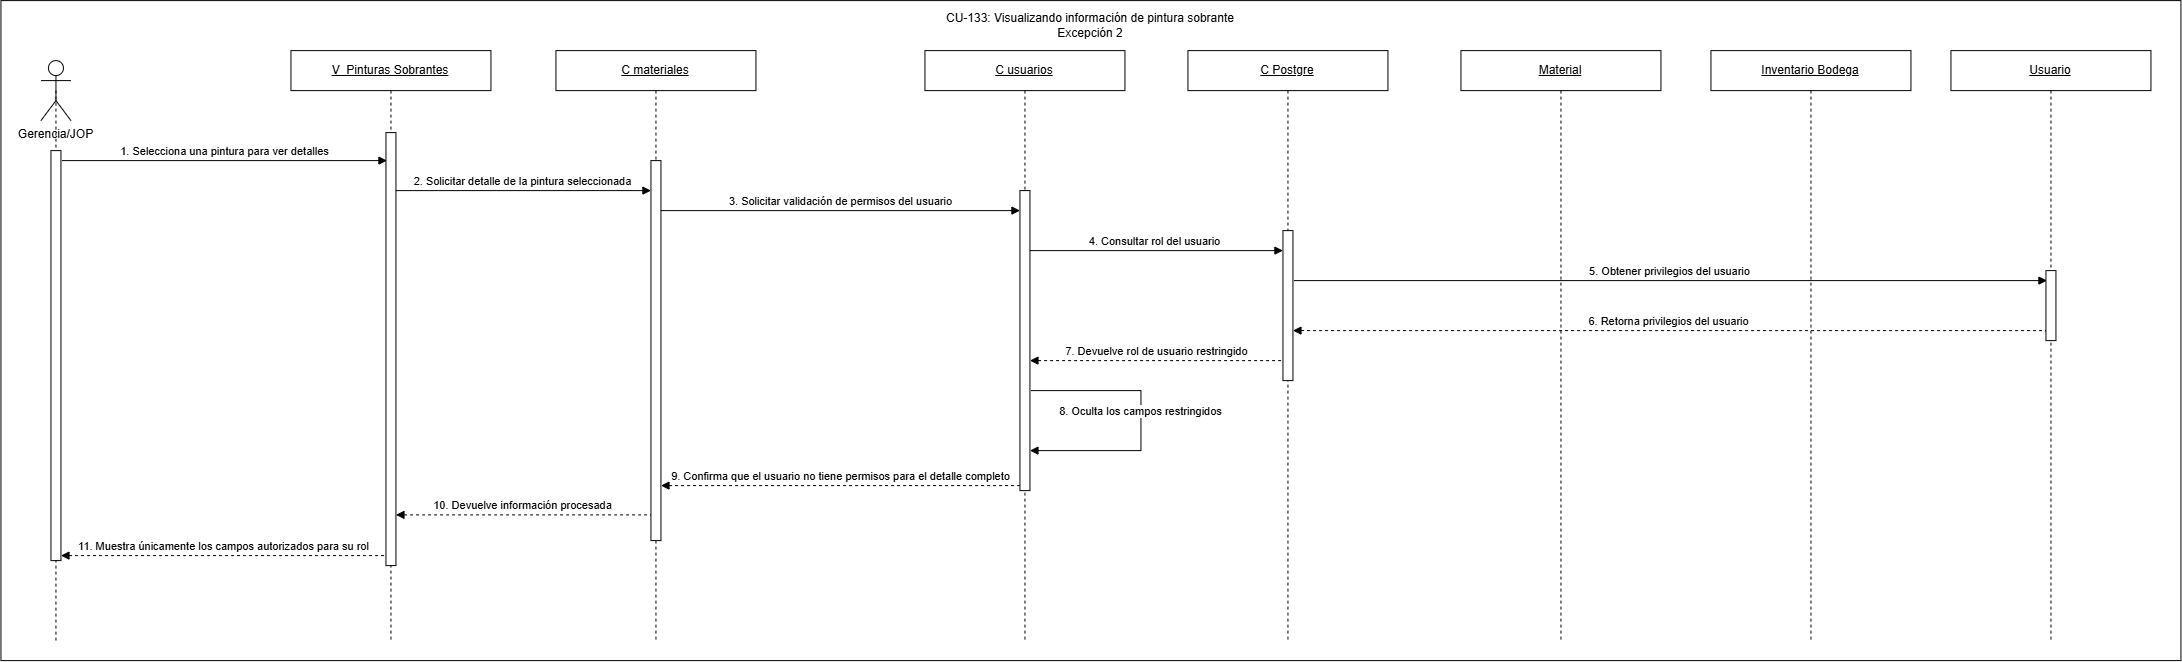

The diagram above was exported from draw.io. Its source (the exported page's mxGraphModel, read from the mxfile embedded in the PNG):
<mxGraphModel dx="1500" dy="1324" grid="1" gridSize="10" guides="1" tooltips="1" connect="1" arrows="1" fold="1" page="1" pageScale="1" pageWidth="827" pageHeight="1169" math="0" shadow="0">
  <root>
    <mxCell id="0" />
    <mxCell id="1" parent="0" />
    <mxCell id="qPVIv6QMnkqlQz6s9-ST-2" parent="1" style="rounded=0;whiteSpace=wrap;html=1;" value="" vertex="1">
      <mxGeometry height="660" width="2180" x="120" y="360" as="geometry" />
    </mxCell>
    <mxCell id="A8Cq7vUQLAsJLfA57WDw-41" edge="1" parent="1" style="rounded=0;orthogonalLoop=1;jettySize=auto;html=1;exitX=0.5;exitY=0.5;exitDx=0;exitDy=0;exitPerimeter=0;endArrow=none;endFill=0;dashed=1;" target="A8Cq7vUQLAsJLfA57WDw-42" value="">
      <mxGeometry relative="1" as="geometry">
        <mxPoint x="175" y="535" as="sourcePoint" />
        <mxPoint x="175" y="990" as="targetPoint" />
      </mxGeometry>
    </mxCell>
    <mxCell id="A8Cq7vUQLAsJLfA57WDw-1" edge="1" parent="1" source="A8Cq7vUQLAsJLfA57WDw-42" style="rounded=0;orthogonalLoop=1;jettySize=auto;html=1;exitX=0.5;exitY=0.5;exitDx=0;exitDy=0;exitPerimeter=0;endArrow=none;endFill=0;dashed=1;" value="">
      <mxGeometry relative="1" as="geometry">
        <mxPoint x="175" y="855" as="sourcePoint" />
        <mxPoint x="175" y="1000" as="targetPoint" />
      </mxGeometry>
    </mxCell>
    <mxCell id="A8Cq7vUQLAsJLfA57WDw-3" parent="1" style="shape=umlActor;verticalLabelPosition=bottom;verticalAlign=top;html=1;outlineConnect=0;" value="Gerencia/JOP" vertex="1">
      <mxGeometry height="60" width="30" x="160" y="420" as="geometry" />
    </mxCell>
    <mxCell id="A8Cq7vUQLAsJLfA57WDw-4" parent="1" style="shape=umlLifeline;perimeter=lifelinePerimeter;whiteSpace=wrap;html=1;container=1;dropTarget=0;collapsible=0;recursiveResize=0;outlineConnect=0;portConstraint=eastwest;" value="&lt;u&gt;V_&lt;/u&gt;&lt;span style=&quot;font-size: 12px;&quot;&gt;&lt;u&gt;Pinturas Sobrantes&lt;/u&gt;&lt;/span&gt;" vertex="1">
      <mxGeometry height="590" width="200" x="410" y="410" as="geometry" />
    </mxCell>
    <mxCell id="A8Cq7vUQLAsJLfA57WDw-7" parent="A8Cq7vUQLAsJLfA57WDw-4" style="html=1;points=[[0,0,0,0,5],[0,1,0,0,-5],[1,0,0,0,5],[1,1,0,0,-5]];perimeter=orthogonalPerimeter;outlineConnect=0;targetShapes=umlLifeline;portConstraint=eastwest;" value="" vertex="1">
      <mxGeometry height="433" width="10" x="95" y="82" as="geometry" />
    </mxCell>
    <mxCell id="A8Cq7vUQLAsJLfA57WDw-9" parent="1" style="shape=umlLifeline;perimeter=lifelinePerimeter;whiteSpace=wrap;html=1;container=1;dropTarget=0;collapsible=0;recursiveResize=0;outlineConnect=0;portConstraint=eastwest;" value="&lt;u&gt;C Postgre&lt;/u&gt;" vertex="1">
      <mxGeometry height="590" width="200" x="1307" y="410" as="geometry" />
    </mxCell>
    <mxCell id="A8Cq7vUQLAsJLfA57WDw-10" parent="A8Cq7vUQLAsJLfA57WDw-9" style="html=1;points=[[0,0,0,0,5],[0,1,0,0,-5],[1,0,0,0,5],[1,1,0,0,-5]];perimeter=orthogonalPerimeter;outlineConnect=0;targetShapes=umlLifeline;portConstraint=eastwest;" value="" vertex="1">
      <mxGeometry height="150" width="10" x="95" y="180" as="geometry" />
    </mxCell>
    <mxCell id="A8Cq7vUQLAsJLfA57WDw-15" parent="1" style="shape=umlLifeline;perimeter=lifelinePerimeter;whiteSpace=wrap;html=1;container=1;dropTarget=0;collapsible=0;recursiveResize=0;outlineConnect=0;portConstraint=eastwest;" value="&lt;u&gt;C materiales&lt;/u&gt;" vertex="1">
      <mxGeometry height="590" width="200" x="675" y="410" as="geometry" />
    </mxCell>
    <mxCell id="A8Cq7vUQLAsJLfA57WDw-16" parent="A8Cq7vUQLAsJLfA57WDw-15" style="html=1;points=[[0,0,0,0,5],[0,1,0,0,-5],[1,0,0,0,5],[1,1,0,0,-5]];perimeter=orthogonalPerimeter;outlineConnect=0;targetShapes=umlLifeline;portConstraint=eastwest;" value="" vertex="1">
      <mxGeometry height="380" width="10" x="95" y="110" as="geometry" />
    </mxCell>
    <mxCell id="A8Cq7vUQLAsJLfA57WDw-20" parent="1" style="shape=umlLifeline;perimeter=lifelinePerimeter;whiteSpace=wrap;html=1;container=1;dropTarget=0;collapsible=0;recursiveResize=0;outlineConnect=0;portConstraint=eastwest;" value="&lt;u&gt;Material&lt;/u&gt;" vertex="1">
      <mxGeometry height="590" width="200" x="1580" y="410" as="geometry" />
    </mxCell>
    <mxCell id="A8Cq7vUQLAsJLfA57WDw-22" parent="1" style="shape=umlLifeline;perimeter=lifelinePerimeter;whiteSpace=wrap;html=1;container=1;dropTarget=0;collapsible=0;recursiveResize=0;outlineConnect=0;portConstraint=eastwest;" value="&lt;u&gt;Inventario Bodega&lt;/u&gt;" vertex="1">
      <mxGeometry height="590" width="200" x="1830" y="410" as="geometry" />
    </mxCell>
    <mxCell id="A8Cq7vUQLAsJLfA57WDw-24" edge="1" parent="1" style="html=1;verticalAlign=bottom;endArrow=block;curved=0;rounded=0;" value="1. Selecciona una pintura para ver detalles">
      <mxGeometry relative="1" as="geometry">
        <mxPoint x="181" y="520" as="sourcePoint" />
        <mxPoint x="505.9999999999998" y="520" as="targetPoint" />
      </mxGeometry>
    </mxCell>
    <mxCell id="A8Cq7vUQLAsJLfA57WDw-25" edge="1" parent="1" style="html=1;verticalAlign=bottom;endArrow=block;curved=0;rounded=0;" value="2. Solicitar detalle de la pintura seleccionada">
      <mxGeometry relative="1" as="geometry">
        <mxPoint x="514.9999999999998" y="550" as="sourcePoint" />
        <mxPoint x="770" y="550" as="targetPoint" />
      </mxGeometry>
    </mxCell>
    <mxCell id="A8Cq7vUQLAsJLfA57WDw-26" edge="1" parent="1" style="html=1;verticalAlign=bottom;endArrow=block;curved=0;rounded=0;" value="3. Solicitar validación de permisos del usuario">
      <mxGeometry relative="1" as="geometry">
        <mxPoint x="780" y="570" as="sourcePoint" />
        <mxPoint x="1139" y="570" as="targetPoint" />
      </mxGeometry>
    </mxCell>
    <mxCell id="A8Cq7vUQLAsJLfA57WDw-28" edge="1" parent="1" style="html=1;verticalAlign=bottom;endArrow=block;curved=0;rounded=0;startArrow=none;startFill=0;endFill=1;" value="5. Obtener privilegios del usuario">
      <mxGeometry relative="1" as="geometry">
        <mxPoint x="1413" y="640" as="sourcePoint" />
        <mxPoint x="2166.0000000000005" y="640" as="targetPoint" />
      </mxGeometry>
    </mxCell>
    <mxCell id="A8Cq7vUQLAsJLfA57WDw-31" parent="1" style="shape=umlLifeline;perimeter=lifelinePerimeter;whiteSpace=wrap;html=1;container=1;dropTarget=0;collapsible=0;recursiveResize=0;outlineConnect=0;portConstraint=eastwest;" value="&lt;u&gt;C usuarios&lt;/u&gt;" vertex="1">
      <mxGeometry height="590" width="200" x="1044" y="410" as="geometry" />
    </mxCell>
    <mxCell id="A8Cq7vUQLAsJLfA57WDw-35" edge="1" parent="1" source="A8Cq7vUQLAsJLfA57WDw-7" style="html=1;verticalAlign=bottom;endArrow=none;curved=0;rounded=0;startArrow=block;startFill=1;endFill=0;dashed=1;" value="10. Devuelve información procesada">
      <mxGeometry relative="1" as="geometry">
        <mxPoint x="520" y="874.29" as="sourcePoint" />
        <mxPoint x="770" y="874.29" as="targetPoint" />
      </mxGeometry>
    </mxCell>
    <mxCell id="A8Cq7vUQLAsJLfA57WDw-36" edge="1" parent="1" source="A8Cq7vUQLAsJLfA57WDw-42" style="html=1;verticalAlign=bottom;endArrow=none;curved=0;rounded=0;startArrow=block;startFill=1;endFill=0;dashed=1;exitX=1;exitY=1;exitDx=0;exitDy=-5;exitPerimeter=0;" target="A8Cq7vUQLAsJLfA57WDw-7" value="11. Muestra únicamente los campos autorizados para su rol">
      <mxGeometry relative="1" as="geometry">
        <mxPoint x="190" y="900" as="sourcePoint" />
        <mxPoint x="500" y="915" as="targetPoint" />
      </mxGeometry>
    </mxCell>
    <mxCell id="A8Cq7vUQLAsJLfA57WDw-38" edge="1" parent="1" source="A8Cq7vUQLAsJLfA57WDw-3" style="rounded=0;orthogonalLoop=1;jettySize=auto;html=1;exitX=0.5;exitY=0.5;exitDx=0;exitDy=0;exitPerimeter=0;endArrow=none;endFill=0;dashed=1;" target="A8Cq7vUQLAsJLfA57WDw-42" value="">
      <mxGeometry relative="1" as="geometry">
        <mxPoint x="175" y="450" as="sourcePoint" />
        <mxPoint x="175" y="510" as="targetPoint" />
      </mxGeometry>
    </mxCell>
    <mxCell id="A8Cq7vUQLAsJLfA57WDw-39" edge="1" parent="1" style="html=1;verticalAlign=bottom;endArrow=block;curved=0;rounded=0;" value="">
      <mxGeometry relative="1" as="geometry">
        <mxPoint x="180" y="530" as="sourcePoint" />
        <mxPoint x="180" y="530" as="targetPoint" />
      </mxGeometry>
    </mxCell>
    <mxCell id="A8Cq7vUQLAsJLfA57WDw-42" parent="1" style="html=1;points=[[0,0,0,0,5],[0,1,0,0,-5],[1,0,0,0,5],[1,1,0,0,-5]];perimeter=orthogonalPerimeter;outlineConnect=0;targetShapes=umlLifeline;portConstraint=eastwest;" value="" vertex="1">
      <mxGeometry height="410" width="10" x="170" y="510" as="geometry" />
    </mxCell>
    <mxCell id="A8Cq7vUQLAsJLfA57WDw-44" parent="1" style="shape=umlLifeline;perimeter=lifelinePerimeter;whiteSpace=wrap;html=1;container=1;dropTarget=0;collapsible=0;recursiveResize=0;outlineConnect=0;portConstraint=eastwest;" value="&lt;u&gt;Usuario&lt;/u&gt;" vertex="1">
      <mxGeometry height="590" width="200" x="2070" y="410" as="geometry" />
    </mxCell>
    <mxCell id="A8Cq7vUQLAsJLfA57WDw-45" parent="A8Cq7vUQLAsJLfA57WDw-44" style="html=1;points=[[0,0,0,0,5],[0,1,0,0,-5],[1,0,0,0,5],[1,1,0,0,-5]];perimeter=orthogonalPerimeter;outlineConnect=0;targetShapes=umlLifeline;portConstraint=eastwest;" value="" vertex="1">
      <mxGeometry height="70" width="10" x="95" y="220" as="geometry" />
    </mxCell>
    <mxCell id="zesLnjuahivYYCbWHaYG-2" edge="1" parent="1" style="html=1;verticalAlign=bottom;endArrow=block;curved=0;rounded=0;" target="A8Cq7vUQLAsJLfA57WDw-10" value="4. Consultar rol del usuario">
      <mxGeometry relative="1" as="geometry">
        <mxPoint x="1147.25" y="610" as="sourcePoint" />
        <mxPoint x="1390" y="610" as="targetPoint" />
      </mxGeometry>
    </mxCell>
    <mxCell id="zesLnjuahivYYCbWHaYG-3" edge="1" parent="1" style="html=1;verticalAlign=bottom;endArrow=none;curved=0;rounded=0;startArrow=block;startFill=1;endFill=0;dashed=1;" target="A8Cq7vUQLAsJLfA57WDw-45" value="6. Retorna privilegios del usuario">
      <mxGeometry relative="1" as="geometry">
        <mxPoint x="1412" y="690" as="sourcePoint" />
        <mxPoint x="2150" y="690" as="targetPoint" />
      </mxGeometry>
    </mxCell>
    <mxCell id="zesLnjuahivYYCbWHaYG-4" edge="1" parent="1" style="html=1;verticalAlign=bottom;endArrow=none;curved=0;rounded=0;startArrow=block;startFill=1;endFill=0;dashed=1;" value="7. Devuelve rol de usuario restringido">
      <mxGeometry relative="1" as="geometry">
        <mxPoint x="1149" y="720" as="sourcePoint" />
        <mxPoint x="1402" y="720" as="targetPoint" />
      </mxGeometry>
    </mxCell>
    <mxCell id="zesLnjuahivYYCbWHaYG-5" edge="1" parent="1" source="A8Cq7vUQLAsJLfA57WDw-16" style="html=1;verticalAlign=bottom;endArrow=none;curved=0;rounded=0;startArrow=block;startFill=1;endFill=0;dashed=1;entryX=0;entryY=1;entryDx=0;entryDy=-5;entryPerimeter=0;" target="f2mp_H47Q-hsQRJmqQVz-2" value="9. Confirma que el usuario no tiene permisos para el detalle completo">
      <mxGeometry relative="1" as="geometry">
        <mxPoint x="885" y="740" as="sourcePoint" />
        <mxPoint x="1141.75" y="740" as="targetPoint" />
      </mxGeometry>
    </mxCell>
    <mxCell id="f2mp_H47Q-hsQRJmqQVz-1" edge="1" parent="1" style="html=1;verticalAlign=bottom;endArrow=block;rounded=0;startArrow=none;startFill=0;endFill=1;edgeStyle=orthogonalEdgeStyle;" value="8. Oculta los campos restringidos">
      <mxGeometry relative="1" as="geometry">
        <Array as="points">
          <mxPoint x="1260" y="750" />
          <mxPoint x="1260" y="810" />
        </Array>
        <mxPoint x="1150" y="750" as="sourcePoint" />
        <mxPoint x="1149" y="810" as="targetPoint" />
      </mxGeometry>
    </mxCell>
    <mxCell id="f2mp_H47Q-hsQRJmqQVz-2" parent="1" style="html=1;points=[[0,0,0,0,5],[0,1,0,0,-5],[1,0,0,0,5],[1,1,0,0,-5]];perimeter=orthogonalPerimeter;outlineConnect=0;targetShapes=umlLifeline;portConstraint=eastwest;" value="" vertex="1">
      <mxGeometry height="300" width="10" x="1139" y="550" as="geometry" />
    </mxCell>
    <mxCell id="qPVIv6QMnkqlQz6s9-ST-1" parent="1" style="text;html=1;whiteSpace=wrap;strokeColor=none;fillColor=none;align=center;verticalAlign=middle;rounded=0;" value="&lt;div style=&quot;text-align: left;&quot;&gt;&lt;span style=&quot;font-size: 12px;&quot;&gt;CU-133: Visualizando información de pintura sobrante&lt;/span&gt;&lt;/div&gt;Excepción 2" vertex="1">
      <mxGeometry height="30" width="340" x="1040" y="370" as="geometry" />
    </mxCell>
  </root>
</mxGraphModel>